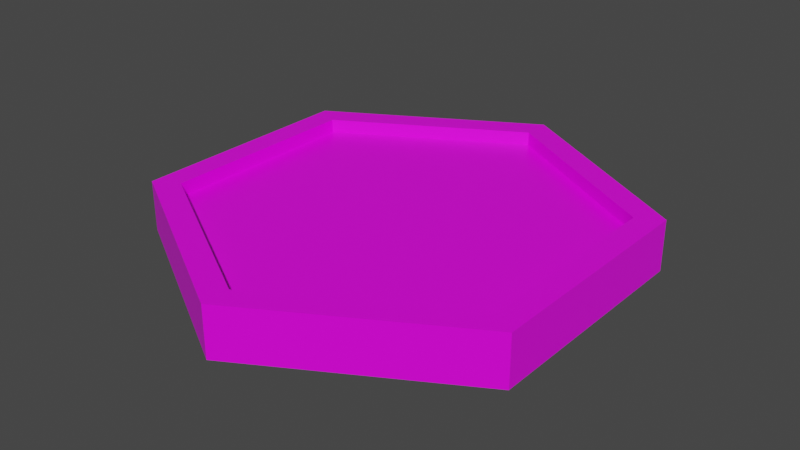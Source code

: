 # Source: GoldMedallion.blend  (saved by Blender 2.81.16; exported with 4.5.12 LTS)
import bpy
from mathutils import Matrix  # noqa: F401  (used for matrix-valued properties, if any)

bpy.ops.wm.read_factory_settings(use_empty=True)
scene = bpy.context.scene
scene.name = 'Scene'

# ---- collections
col_collection = bpy.data.collections.new('Collection'); scene.collection.children.link(col_collection)

# ---- images (referenced by path relative to the original .blend; pixels are not part of the script)
import os
ASSET_DIR = os.environ.get("B2B_ASSET_DIR", "")  # directory of the original .blend (textures are referenced by path, not embedded)
HERE = os.path.dirname(os.path.abspath(__file__))  # packed textures are extracted next to this script under _unpacked/

def load_image(name, relpath, width, height, colorspace="sRGB"):
    """Load a texture the original file referenced (path relative to the .blend, or extracted next to this script)."""
    p = next((c for c in (os.path.join(HERE, relpath), os.path.join(ASSET_DIR, relpath)) if relpath and os.path.exists(c)), "")
    if p:
        img = bpy.data.images.load(p, check_existing=True)
        img.name = name
    else:  # same state as the original file: an image datablock whose file is absent (Cycles renders it pink)
        img = bpy.data.images.new(name, width, height)
        img.source = "FILE"
        img.filepath = "//" + (relpath or name)
    img.colorspace_settings.name = colorspace
    return img
img_colorpalette_png_001 = load_image('ColorPalette.png.001', 'ColorPalette.png', 1024, 1024, 'sRGB')

# ---- materials (node trees are filled in below, after node groups)
mat_material = bpy.data.materials.new('Material')
mat_material.alpha_threshold = 0.0
mat_material.use_transparent_shadow = False
mat_material.line_color = (0.0, 0.0, 0.0, 1.0)

# ---- material node trees
mat_material.use_nodes = True; mat_material.node_tree.nodes.clear()
_N = mat_material.node_tree.nodes; _L = mat_material.node_tree.links
n0 = _N.new('ShaderNodeOutputMaterial'); n0.name = 'Material Output'; n0.location = (300, 300)
n1 = _N.new('ShaderNodeBsdfPrincipled'); n1.name = 'Principled BSDF'; n1.location = (10, 300)
n1.distribution = 'GGX'
n1.subsurface_method = 'BURLEY'
n1.inputs[2].default_value = 0.4
n1.inputs[3].default_value = 1.45
n1.inputs[27].default_value = (0.0, 0.0, 0.0, 1.0)
n1.inputs[28].default_value = 1.0
n2 = _N.new('ShaderNodeTexImage'); n2.name = 'Image Texture.001'; n2.location = (-403, 228)
n2.image = img_colorpalette_png_001
_L.new(n1.outputs[0], n0.inputs[0])
_L.new(n2.outputs[0], n1.inputs[0])
n0.is_active_output = True

# ---- world
world_world = bpy.data.worlds.new('World'); scene.world = world_world
world_world.use_nodes = True; world_world.node_tree.nodes.clear()
_N = world_world.node_tree.nodes; _L = world_world.node_tree.links
n0 = _N.new('ShaderNodeOutputWorld'); n0.name = 'World Output'; n0.location = (300, 300)
n1 = _N.new('ShaderNodeBackground'); n1.name = 'Background'; n1.location = (10, 300)
n1.inputs[0].default_value = (0.05088, 0.05088, 0.05088, 1.0)
_L.new(n1.outputs[0], n0.inputs[0])
n0.is_active_output = True
world_world.color = (0.05088, 0.05088, 0.05088)
world_world.use_sun_shadow = False
world_world.sun_shadow_jitter_overblur = 0.0

# ---- meshes
me_cube = bpy.data.meshes.new('Cube')
me_cube.from_pydata([(-0.06305, 0.04532, 0.01333), (0.0005074, 0.08202, 0.01333), (-0.06305, -0.02807, 0.01333), (0.0005074, -0.06477, 0.01333), (0.06407, -0.02807, 0.01333), (0.06407, 0.04532, 0.01333), (-0.05975, 0.04342, 0.03041), (0.0005074, 0.07821, 0.03041), (-0.05975, -0.02617, 0.03041), (0.0005074, -0.06096, 0.03041), (0.06077, -0.02617, 0.03041), (0.06077, 0.04342, 0.03041), (-0.06797, 0.04816, 0.03041), (0.0005074, 0.0877, 0.03041), (-0.06797, -0.03091, 0.03041), (0.0005074, -0.07045, 0.03041), (0.06899, -0.03091, 0.03041), (0.06899, 0.04816, 0.03041), (-0.05975, 0.04342, 0.02587), (0.0005074, 0.07821, 0.02587), (-0.05975, -0.02617, 0.02587), (0.0005074, -0.06096, 0.02587), (0.06077, -0.02617, 0.02587), (0.06077, 0.04342, 0.02587), (-0.06797, 0.04816, 0.01333), (0.0005074, 0.0877, 0.01333), (-0.06797, -0.03091, 0.01333), (0.0005074, -0.07045, 0.01333), (0.06899, -0.03091, 0.01333), (0.06899, 0.04816, 0.01333), (-0.06305, 0.04532, 0.01697), (0.0005074, 0.08202, 0.01697), (-0.06305, -0.02807, 0.01697), (0.0005074, -0.06477, 0.01697), (0.06407, -0.02807, 0.01697), (0.06407, 0.04532, 0.01697)], [], [(29, 25, 13, 17), (27, 28, 16, 15), (24, 26, 14, 12), (28, 29, 17, 16), (26, 27, 15, 14), (25, 24, 12, 13), (4, 3, 33, 34), (11, 7, 19, 23), (6, 7, 13, 12), (8, 6, 12, 14), (9, 8, 14, 15), (10, 9, 15, 16), (11, 10, 16, 17), (7, 11, 17, 13), (18, 20, 21, 22, 23, 19), (9, 10, 22, 21), (6, 8, 20, 18), (10, 11, 23, 22), (8, 9, 21, 20), (7, 6, 18, 19), (1, 0, 24, 25), (0, 2, 26, 24), (2, 3, 27, 26), (3, 4, 28, 27), (4, 5, 29, 28), (5, 1, 25, 29), (30, 31, 35, 34, 33, 32), (2, 0, 30, 32), (5, 4, 34, 35), (3, 2, 32, 33), (0, 1, 31, 30), (1, 5, 35, 31)])
_uv = me_cube.uv_layers.new(name='UVMap')
_uv.uv.foreach_set('vector', [0.7422, 0.6511, 0.7422, 0.6511, 0.7422, 0.6511, 0.7422, 0.6511, 0.7422, 0.6511, 0.7422, 0.6511, 0.7422, 0.6511, 0.7422, 0.6511, 0.7422, 0.6511, 0.7422, 0.6511, 0.7422, 0.6511, 0.7422, 0.6511, 0.7422, 0.6511, 0.7422, 0.6511, 0.7422, 0.6511, 0.7422, 0.6511, 0.7422, 0.6511, 0.7422, 0.6511, 0.7422, 0.6511, 0.7422, 0.6511, 0.7422, 0.6511, 0.7422, 0.6511, 0.7422, 0.6511, 0.7422, 0.6511, 0.7422, 0.6511, 0.7422, 0.6511, 0.7422, 0.6511, 0.7422, 0.6511, 0.7422, 0.6511, 0.7422, 0.6511, 0.7422, 0.6511, 0.7422, 0.6511, 0.7422, 0.6511, 0.7422, 0.6511, 0.7422, 0.6511, 0.7422, 0.6511, 0.7422, 0.6511, 0.7422, 0.6511, 0.7422, 0.6511, 0.7422, 0.6511, 0.7422, 0.6511, 0.7422, 0.6511, 0.7422, 0.6511, 0.7422, 0.6511, 0.7422, 0.6511, 0.7422, 0.6511, 0.7422, 0.6511, 0.7422, 0.6511, 0.7422, 0.6511, 0.7422, 0.6511, 0.7422, 0.6511, 0.7422, 0.6511, 0.7422, 0.6511, 0.7422, 0.6511, 0.7422, 0.6511, 0.7422, 0.6511, 0.8439, 0.6387, 0.8439, 0.6387, 0.8439, 0.6387, 0.8439, 0.6387, 0.8439, 0.6387, 0.8439, 0.6387, 0.7422, 0.6511, 0.7422, 0.6511, 0.7422, 0.6511, 0.7422, 0.6511, 0.7422, 0.6511, 0.7422, 0.6511, 0.7422, 0.6511, 0.7422, 0.6511, 0.7422, 0.6511, 0.7422, 0.6511, 0.7422, 0.6511, 0.7422, 0.6511, 0.7422, 0.6511, 0.7422, 0.6511, 0.7422, 0.6511, 0.7422, 0.6511, 0.7422, 0.6511, 0.7422, 0.6511, 0.7422, 0.6511, 0.7422, 0.6511, 0.7422, 0.6511, 0.7422, 0.6511, 0.7422, 0.6511, 0.7422, 0.6511, 0.7422, 0.6511, 0.7422, 0.6511, 0.7422, 0.6511, 0.7422, 0.6511, 0.7422, 0.6511, 0.7422, 0.6511, 0.7422, 0.6511, 0.7422, 0.6511, 0.7422, 0.6511, 0.7422, 0.6511, 0.7422, 0.6511, 0.7422, 0.6511, 0.7422, 0.6511, 0.7422, 0.6511, 0.7422, 0.6511, 0.7422, 0.6511, 0.7422, 0.6511, 0.7422, 0.6511, 0.7422, 0.6511, 0.7422, 0.6511, 0.8439, 0.6387, 0.8439, 0.6387, 0.8439, 0.6387, 0.8439, 0.6387, 0.8439, 0.6387, 0.8439, 0.6387, 0.7422, 0.6511, 0.7422, 0.6511, 0.7422, 0.6511, 0.7422, 0.6511, 0.7422, 0.6511, 0.7422, 0.6511, 0.7422, 0.6511, 0.7422, 0.6511, 0.7422, 0.6511, 0.7422, 0.6511, 0.7422, 0.6511, 0.7422, 0.6511, 0.7422, 0.6511, 0.7422, 0.6511, 0.7422, 0.6511, 0.7422, 0.6511, 0.7422, 0.6511, 0.7422, 0.6511, 0.7422, 0.6511, 0.7422, 0.6511])
me_cube.materials.append(mat_material)
me_cube.use_remesh_preserve_volume = False
me_cube.use_remesh_preserve_attributes = False
me_cube.use_mirror_vertex_groups = False
me_cube.update()

# ---- objects
ob_cube = bpy.data.objects.new('Cube', me_cube)

# ---- transforms, parenting, visibility, modifiers, constraints
ob_cube.location = (-0.0005073, -0.008625, 0.005075)
ob_cube.lock_rotations_4d = False
ob_cube.empty_display_type = 'ARROWS'
ob_cube.lineart.crease_threshold = 0.0

# ---- collection membership
col_collection.objects.link(ob_cube)

# ---- scene / render settings (as saved in the file)
scene.frame_start = 1; scene.frame_end = 250; scene.frame_set(1)
scene.render.engine = 'BLENDER_EEVEE_NEXT'
scene.cycles.use_denoising = False
scene.cycles.samples = 128
scene.cycles.sampling_pattern = 'TABULATED_SOBOL'
scene.cycles.use_adaptive_sampling = False
scene.cycles.use_light_tree = False
scene.view_settings.view_transform = 'Filmic'
bpy.context.view_layer.update()

# ---- added for rendering (the .blend has no active camera and no usable light): camera, sun
cam_auto = bpy.data.cameras.new('AutoCamera')
cam_auto.lens = 50.0
cam_auto.sensor_width = 36.0
cam_auto.clip_end = 1000.0
ob_auto_camera = bpy.data.objects.new('AutoCamera', cam_auto)
scene.collection.objects.link(ob_auto_camera)
ob_auto_camera.location = (0.194207, -0.233048, 0.182311)
ob_auto_camera.rotation_euler = (1.09748, -7.21219e-08, 0.694738)
scene.camera = ob_auto_camera
light_auto_sun = bpy.data.lights.new('AutoSun', 'SUN')
light_auto_sun.energy = 3.0
light_auto_sun.angle = 0.0523599
ob_auto_sun = bpy.data.objects.new('AutoSun', light_auto_sun)
scene.collection.objects.link(ob_auto_sun)
ob_auto_sun.rotation_euler = (0.872665, 0.174533, 0.523599)
bpy.context.view_layer.update()
